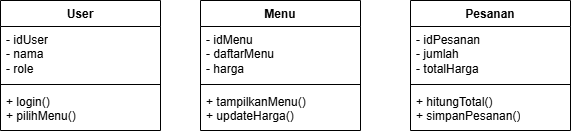

The diagram above was exported from draw.io. Its source (the exported page's mxGraphModel, read from the mxfile embedded in the PNG):
<mxGraphModel dx="1034" dy="564" grid="1" gridSize="10" guides="1" tooltips="1" connect="1" arrows="1" fold="1" page="1" pageScale="1" pageWidth="850" pageHeight="1100" math="0" shadow="0">
  <root>
    <mxCell id="0" />
    <mxCell id="1" parent="0" />
    <mxCell id="jvZM8jl1bAunLr5OAJlJ-1" parent="1" style="swimlane;fontStyle=1;align=center;verticalAlign=top;childLayout=stackLayout;horizontal=1;startSize=26;horizontalStack=0;resizeParent=1;resizeParentMax=0;resizeLast=0;collapsible=1;marginBottom=0;whiteSpace=wrap;html=1;" value="Menu" vertex="1">
      <mxGeometry height="130" width="160" x="350" y="250" as="geometry" />
    </mxCell>
    <mxCell id="jvZM8jl1bAunLr5OAJlJ-2" parent="jvZM8jl1bAunLr5OAJlJ-1" style="text;strokeColor=none;fillColor=none;align=left;verticalAlign=top;spacingLeft=4;spacingRight=4;overflow=hidden;rotatable=0;points=[[0,0.5],[1,0.5]];portConstraint=eastwest;whiteSpace=wrap;html=1;" value="- idMenu&lt;div&gt;- daftarMenu&lt;/div&gt;&lt;div&gt;- harga&lt;/div&gt;" vertex="1">
      <mxGeometry height="54" width="160" y="26" as="geometry" />
    </mxCell>
    <mxCell id="jvZM8jl1bAunLr5OAJlJ-3" parent="jvZM8jl1bAunLr5OAJlJ-1" style="line;strokeWidth=1;fillColor=none;align=left;verticalAlign=middle;spacingTop=-1;spacingLeft=3;spacingRight=3;rotatable=0;labelPosition=right;points=[];portConstraint=eastwest;strokeColor=inherit;" value="" vertex="1">
      <mxGeometry height="8" width="160" y="80" as="geometry" />
    </mxCell>
    <mxCell id="jvZM8jl1bAunLr5OAJlJ-4" parent="jvZM8jl1bAunLr5OAJlJ-1" style="text;strokeColor=none;fillColor=none;align=left;verticalAlign=top;spacingLeft=4;spacingRight=4;overflow=hidden;rotatable=0;points=[[0,0.5],[1,0.5]];portConstraint=eastwest;whiteSpace=wrap;html=1;" value="+ tampilkanMenu()&lt;div&gt;+ updateHarga()&lt;/div&gt;" vertex="1">
      <mxGeometry height="42" width="160" y="88" as="geometry" />
    </mxCell>
    <mxCell id="jvZM8jl1bAunLr5OAJlJ-5" parent="1" style="swimlane;fontStyle=1;align=center;verticalAlign=top;childLayout=stackLayout;horizontal=1;startSize=26;horizontalStack=0;resizeParent=1;resizeParentMax=0;resizeLast=0;collapsible=1;marginBottom=0;whiteSpace=wrap;html=1;" value="User" vertex="1">
      <mxGeometry height="130" width="160" x="150" y="250" as="geometry" />
    </mxCell>
    <mxCell id="jvZM8jl1bAunLr5OAJlJ-6" parent="jvZM8jl1bAunLr5OAJlJ-5" style="text;strokeColor=none;fillColor=none;align=left;verticalAlign=top;spacingLeft=4;spacingRight=4;overflow=hidden;rotatable=0;points=[[0,0.5],[1,0.5]];portConstraint=eastwest;whiteSpace=wrap;html=1;" value="- idUser&lt;div&gt;- nama&lt;/div&gt;&lt;div&gt;- role&lt;/div&gt;" vertex="1">
      <mxGeometry height="54" width="160" y="26" as="geometry" />
    </mxCell>
    <mxCell id="jvZM8jl1bAunLr5OAJlJ-7" parent="jvZM8jl1bAunLr5OAJlJ-5" style="line;strokeWidth=1;fillColor=none;align=left;verticalAlign=middle;spacingTop=-1;spacingLeft=3;spacingRight=3;rotatable=0;labelPosition=right;points=[];portConstraint=eastwest;strokeColor=inherit;" value="" vertex="1">
      <mxGeometry height="8" width="160" y="80" as="geometry" />
    </mxCell>
    <mxCell id="jvZM8jl1bAunLr5OAJlJ-8" parent="jvZM8jl1bAunLr5OAJlJ-5" style="text;strokeColor=none;fillColor=none;align=left;verticalAlign=top;spacingLeft=4;spacingRight=4;overflow=hidden;rotatable=0;points=[[0,0.5],[1,0.5]];portConstraint=eastwest;whiteSpace=wrap;html=1;" value="+ login()&lt;div&gt;+ pilihMenu()&lt;/div&gt;" vertex="1">
      <mxGeometry height="42" width="160" y="88" as="geometry" />
    </mxCell>
    <mxCell id="jvZM8jl1bAunLr5OAJlJ-9" parent="1" style="swimlane;fontStyle=1;align=center;verticalAlign=top;childLayout=stackLayout;horizontal=1;startSize=26;horizontalStack=0;resizeParent=1;resizeParentMax=0;resizeLast=0;collapsible=1;marginBottom=0;whiteSpace=wrap;html=1;" value="Pesanan" vertex="1">
      <mxGeometry height="130" width="160" x="560" y="250" as="geometry" />
    </mxCell>
    <mxCell id="jvZM8jl1bAunLr5OAJlJ-10" parent="jvZM8jl1bAunLr5OAJlJ-9" style="text;strokeColor=none;fillColor=none;align=left;verticalAlign=top;spacingLeft=4;spacingRight=4;overflow=hidden;rotatable=0;points=[[0,0.5],[1,0.5]];portConstraint=eastwest;whiteSpace=wrap;html=1;" value="- idPesanan&lt;div&gt;- jumlah&lt;/div&gt;&lt;div&gt;- totalHarga&lt;/div&gt;" vertex="1">
      <mxGeometry height="54" width="160" y="26" as="geometry" />
    </mxCell>
    <mxCell id="jvZM8jl1bAunLr5OAJlJ-11" parent="jvZM8jl1bAunLr5OAJlJ-9" style="line;strokeWidth=1;fillColor=none;align=left;verticalAlign=middle;spacingTop=-1;spacingLeft=3;spacingRight=3;rotatable=0;labelPosition=right;points=[];portConstraint=eastwest;strokeColor=inherit;" value="" vertex="1">
      <mxGeometry height="8" width="160" y="80" as="geometry" />
    </mxCell>
    <mxCell id="jvZM8jl1bAunLr5OAJlJ-12" parent="jvZM8jl1bAunLr5OAJlJ-9" style="text;strokeColor=none;fillColor=none;align=left;verticalAlign=top;spacingLeft=4;spacingRight=4;overflow=hidden;rotatable=0;points=[[0,0.5],[1,0.5]];portConstraint=eastwest;whiteSpace=wrap;html=1;" value="+ hitungTotal()&lt;div&gt;+ simpanPesanan()&lt;/div&gt;" vertex="1">
      <mxGeometry height="42" width="160" y="88" as="geometry" />
    </mxCell>
  </root>
</mxGraphModel>